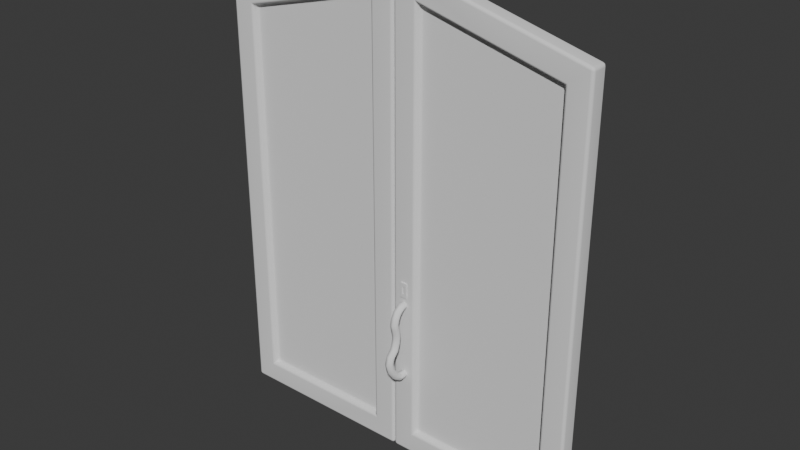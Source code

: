 # Source: mansion_front_door.blend  (saved by Blender 5.1.30; exported with 4.5.12 LTS)
import bpy
from mathutils import Matrix  # noqa: F401  (used for matrix-valued properties, if any)

bpy.ops.wm.read_factory_settings(use_empty=True)
scene = bpy.context.scene
scene.name = 'Scene'

# ---- node groups
ng_smooth_by_angle = bpy.data.node_groups.new('Smooth by Angle', 'GeometryNodeTree')
_s = ng_smooth_by_angle.interface.new_socket(name='Mesh', in_out='OUTPUT', socket_type='NodeSocketGeometry')
_s = ng_smooth_by_angle.interface.new_socket(name='Mesh', in_out='INPUT', socket_type='NodeSocketGeometry')
_s = ng_smooth_by_angle.interface.new_socket(name='Angle', in_out='INPUT', socket_type='NodeSocketFloat')
_s.subtype = 'ANGLE'
_s.default_value = 0.5236
_s.min_value = 0.0
_s.max_value = 3.142
_s.description = 'Maximum face angle for smooth edges'
_s = ng_smooth_by_angle.interface.new_socket(name='Ignore Sharpness', in_out='INPUT', socket_type='NodeSocketBool')
_s.force_non_field = True
ng_smooth_by_angle.is_modifier = True
_N = ng_smooth_by_angle.nodes; _L = ng_smooth_by_angle.links
n0 = _N.new('GeometryNodeSetShadeSmooth'); n0.name = 'Set Shade Smooth'; n0.location = (120, -80)
n0.domain = 'EDGE'
n1 = _N.new('GeometryNodeSetShadeSmooth'); n1.name = 'Set Shade Smooth.001'; n1.location = (300, -80)
n2 = _N.new('NodeGroupOutput'); n2.name = 'Group Output'; n2.location = (480, -80)
n3 = _N.new('GeometryNodeInputMeshEdgeAngle'); n3.name = 'Edge Angle'; n3.location = (-440, -240)
n4 = _N.new('NodeGroupInput'); n4.name = 'Group Input'; n4.location = (-80, -80)
n5 = _N.new('GeometryNodeInputEdgeSmooth'); n5.name = 'Is Edge Smooth'; n5.location = (-260, -120)
n6 = _N.new('GeometryNodeInputShadeSmooth'); n6.name = 'Is Shade Smooth'; n6.location = (-440, -397)
n7 = _N.new('FunctionNodeCompare'); n7.name = 'Compare'; n7.location = (-260, -260)
n7.operation = 'LESS_EQUAL'
n7.inputs[6].default_value = (0.0, 0.0, 0.0, 0.0)
n7.inputs[7].default_value = (0.0, 0.0, 0.0, 0.0)
n8 = _N.new('FunctionNodeBooleanMath'); n8.name = 'Boolean Math.001'; n8.location = (-80, -260)
n9 = _N.new('NodeGroupInput'); n9.name = 'Group Input.001'; n9.location = (-440, -329)
n10 = _N.new('NodeGroupInput'); n10.name = 'Group Input.002'; n10.location = (-259, -189)
n11 = _N.new('FunctionNodeBooleanMath'); n11.name = 'Boolean Math'; n11.location = (-80, -149)
n11.operation = 'OR'
n12 = _N.new('FunctionNodeBooleanMath'); n12.name = 'Boolean Math.002'; n12.location = (-260, -380)
n12.operation = 'OR'
n13 = _N.new('NodeGroupInput'); n13.name = 'Group Input.003'; n13.location = (-440, -460)
_L.new(n3.outputs[0], n7.inputs[0])
_L.new(n1.outputs[0], n2.inputs[0])
_L.new(n9.outputs[1], n7.inputs[1])
_L.new(n7.outputs[0], n8.inputs[0])
_L.new(n4.outputs[0], n0.inputs[0])
_L.new(n0.outputs[0], n1.inputs[0])
_L.new(n8.outputs[0], n0.inputs[2])
_L.new(n10.outputs[2], n11.inputs[1])
_L.new(n5.outputs[0], n11.inputs[0])
_L.new(n11.outputs[0], n0.inputs[1])
_L.new(n13.outputs[2], n12.inputs[1])
_L.new(n6.outputs[0], n12.inputs[0])
_L.new(n12.outputs[0], n8.inputs[1])
n2.is_active_output = True

# ---- world
world_world = bpy.data.worlds.new('World'); scene.world = world_world
world_world.use_nodes = True; world_world.node_tree.nodes.clear()
_N = world_world.node_tree.nodes; _L = world_world.node_tree.links
n0 = _N.new('ShaderNodeOutputWorld'); n0.name = 'World Output'; n0.location = (200, 100)
n1 = _N.new('ShaderNodeBackground'); n1.name = 'Background'; n1.location = (-200, 100)
n1.inputs[0].default_value = (0.05088, 0.05088, 0.05088, 1.0)
_L.new(n1.outputs[0], n0.inputs[0])
n0.is_active_output = True
world_world.color = (0.05088, 0.05088, 0.05088)
world_world.sun_shadow_jitter_overblur = 0.0

# ---- meshes
me_plane_003 = bpy.data.meshes.new('Plane.003')
me_plane_003.from_pydata([(-0.0029, 5.505e-05, -2.201), (-0.0029, 0.1574, -2.201), (-1.648, -0.003084, -2.201), (-1.648, 0.1543, -2.201), (-0.0029, 0.1574, 1.968), (-0.0029, 5.505e-05, 1.968), (-1.648, 0.1543, 1.547), (-1.648, -0.003084, 1.547), (-1.438, -0.002683, -1.991), (-0.2128, -0.0003453, -1.991), (-0.2128, -0.0003453, 1.697), (-1.438, -0.002683, 1.384), (-0.2128, 0.157, -1.991), (-1.438, 0.1547, -1.991), (-1.438, 0.1547, 1.384), (-0.2128, 0.157, 1.697), (-0.2129, 0.05213, -1.991), (-1.438, 0.04979, -1.991), (-1.438, 0.04979, 1.384), (-0.2129, 0.05213, 1.697), (-1.438, 0.1022, -1.991), (-0.2127, 0.1045, -1.991), (-0.2127, 0.1045, 1.697), (-1.438, 0.1022, 1.384), (-0.8253, 0.1558, -2.201), (-0.8253, -0.001514, -2.201), (-0.8253, 0.1558, 1.757), (-0.8253, -0.001514, 1.757), (-0.8253, -0.001514, -1.991), (-0.8253, -0.001514, 1.54), (-0.8253, 0.1558, -1.991), (-0.8253, 0.1558, 1.54), (-0.8254, 0.05096, -1.991), (-0.8254, 0.05096, 1.54), (-0.8252, 0.1033, -1.991), (-0.8252, 0.1033, 1.54)], [], [(25, 2, 3, 24), (27, 26, 6, 7), (9, 10, 19, 16), (3, 2, 7, 6), (30, 13, 20, 34), (0, 1, 4, 5), (25, 0, 9, 28), (0, 5, 10, 9), (27, 7, 11, 29), (7, 2, 8, 11), (24, 3, 13, 30), (3, 6, 14, 13), (26, 4, 15, 31), (4, 1, 12, 15), (32, 16, 19, 33), (34, 20, 23, 35), (31, 15, 22, 35), (28, 9, 16, 32), (15, 12, 21, 22), (29, 11, 18, 33), (11, 8, 17, 18), (13, 14, 23, 20), (10, 29, 33, 19), (8, 28, 32, 17), (14, 31, 35, 23), (21, 34, 35, 22), (17, 32, 33, 18), (6, 26, 31, 14), (1, 24, 30, 12), (5, 27, 29, 10), (2, 25, 28, 8), (12, 30, 34, 21), (5, 4, 26, 27), (0, 25, 24, 1)])
me_plane_003.polygons.foreach_set('use_smooth', [True] * 34)
_uv = me_plane_003.uv_layers.new(name='UVMap')
_uv.uv.foreach_set('vector', [0.0, 0.0, 0.0, 0.0, 0.0, 1.0, 0.0, 1.0, 0.0, 0.0, 0.0, 1.0, 0.0, 1.0, 0.0, 0.0, 0.0, 0.0, 0.0, 0.0, 0.0, 0.0, 0.0, 0.0, 0.0, 1.0, 0.0, 0.0, 0.0, 0.0, 0.0, 1.0, 0.0, 1.0, 0.0, 1.0, 0.0, 1.0, 0.0, 1.0, 0.0, 0.0, 0.0, 1.0, 0.0, 1.0, 0.0, 0.0, 0.0, 0.0, 0.0, 0.0, 0.0, 0.0, 0.0, 0.0, 0.0, 0.0, 0.0, 0.0, 0.0, 0.0, 0.0, 0.0, 0.0, 0.0, 0.0, 0.0, 0.0, 0.0, 0.0, 0.0, 0.0, 0.0, 0.0, 0.0, 0.0, 0.0, 0.0, 0.0, 0.0, 1.0, 0.0, 1.0, 0.0, 1.0, 0.0, 1.0, 0.0, 1.0, 0.0, 1.0, 0.0, 1.0, 0.0, 1.0, 0.0, 1.0, 0.0, 1.0, 0.0, 1.0, 0.0, 1.0, 0.0, 1.0, 0.0, 1.0, 0.0, 1.0, 0.0, 1.0, 0.0, 0.0, 0.0, 0.0, 0.0, 0.0, 0.0, 0.0, 0.0, 1.0, 0.0, 1.0, 0.0, 1.0, 0.0, 1.0, 0.0, 1.0, 0.0, 1.0, 0.0, 1.0, 0.0, 1.0, 0.0, 0.0, 0.0, 0.0, 0.0, 0.0, 0.0, 0.0, 0.0, 1.0, 0.0, 1.0, 0.0, 1.0, 0.0, 1.0, 0.0, 0.0, 0.0, 0.0, 0.0, 0.0, 0.0, 0.0, 0.0, 0.0, 0.0, 0.0, 0.0, 0.0, 0.0, 0.0, 0.0, 1.0, 0.0, 1.0, 0.0, 1.0, 0.0, 1.0, 0.0, 0.0, 0.0, 0.0, 0.0, 0.0, 0.0, 0.0, 0.0, 0.0, 0.0, 0.0, 0.0, 0.0, 0.0, 0.0, 0.0, 1.0, 0.0, 1.0, 0.0, 1.0, 0.0, 1.0, 0.0, 1.0, 0.0, 1.0, 0.0, 1.0, 0.0, 1.0, 0.0, 0.0, 0.0, 0.0, 0.0, 0.0, 0.0, 0.0, 0.0, 1.0, 0.0, 1.0, 0.0, 1.0, 0.0, 1.0, 0.0, 1.0, 0.0, 1.0, 0.0, 1.0, 0.0, 1.0, 0.0, 0.0, 0.0, 0.0, 0.0, 0.0, 0.0, 0.0, 0.0, 0.0, 0.0, 0.0, 0.0, 0.0, 0.0, 0.0, 0.0, 1.0, 0.0, 1.0, 0.0, 1.0, 0.0, 1.0, 0.0, 0.0, 0.0, 1.0, 0.0, 1.0, 0.0, 0.0, 0.0, 0.0, 0.0, 0.0, 0.0, 1.0, 0.0, 1.0])
me_plane_003.update()
me_cube_001 = bpy.data.meshes.new('Cube.001')
me_cube_001.from_pydata([(-0.03256, -0.02287, -0.03109), (-0.03256, -0.04226, 0.03109), (-0.03256, 0.03256, -0.03256), (-0.03256, 0.03256, 0.03256), (0.03256, -0.02287, -0.03109), (0.03256, -0.04226, 0.03109), (0.03256, 0.03256, -0.03256), (0.03256, 0.03256, 0.03256), (-0.03256, -0.05843, -0.05641), (-0.03256, -0.1067, -0.01273), (0.03256, -0.1067, -0.01273), (0.03256, -0.05843, -0.05641), (-0.03256, -0.07619, -0.08989), (-0.03256, -0.1366, -0.06564), (0.03256, -0.1366, -0.06564), (0.03256, -0.07619, -0.08989), (-0.03256, -0.08729, -0.1298), (-0.03256, -0.1524, -0.127), (0.03256, -0.1524, -0.127), (0.03256, -0.08729, -0.1298), (-0.03256, -0.08049, -0.1566), (-0.03256, -0.1443, -0.1698), (0.03256, -0.1443, -0.1698), (0.03256, -0.08049, -0.1566), (-0.03256, -0.06836, -0.2069), (-0.03256, -0.1326, -0.2179), (0.03256, -0.1326, -0.2179), (0.03256, -0.06836, -0.2069), (-0.03256, -0.06343, -0.2578), (-0.03256, -0.1285, -0.2563), (0.03256, -0.1285, -0.2563), (0.03256, -0.06343, -0.2578), (-0.03256, -0.07172, -0.3151), (-0.03256, -0.1352, -0.3004), (0.03256, -0.1352, -0.3004), (0.03256, -0.07172, -0.3151), (-0.03256, -0.09412, -0.3825), (-0.03256, -0.1499, -0.3489), (0.03256, -0.1499, -0.3489), (0.03256, -0.09412, -0.3825), (-0.03256, -0.1401, -0.4296), (-0.03256, -0.1965, -0.3969), (0.03256, -0.1965, -0.3969), (0.03256, -0.1401, -0.4296), (-0.03256, -0.152, -0.47), (-0.03256, -0.2171, -0.469), (0.03256, -0.2171, -0.469), (0.03256, -0.152, -0.47), (-0.03256, -0.1361, -0.5287), (-0.03256, -0.1955, -0.5554), (0.03256, -0.1955, -0.5554), (0.03256, -0.1361, -0.5287), (-0.03256, -0.09569, -0.5886), (-0.03256, -0.1434, -0.633), (0.03256, -0.1434, -0.633), (0.03256, -0.09569, -0.5886), (-0.03256, -0.05194, -0.6249), (-0.03256, -0.07205, -0.6868), (0.03256, -0.07205, -0.6868), (0.03256, -0.05194, -0.6249), (-0.03256, 0.04063, -0.6195), (-0.03256, 0.04298, -0.6846), (0.03256, 0.04298, -0.6846), (0.03256, 0.04063, -0.6195), (0.03256, 0.1851, -0.03109), (0.03256, 0.2045, 0.03109), (0.03256, 0.1296, -0.03256), (0.03256, 0.1296, 0.03256), (-0.03256, 0.1851, -0.03109), (-0.03256, 0.2045, 0.03109), (-0.03256, 0.1296, -0.03256), (-0.03256, 0.1296, 0.03256), (0.03256, 0.2206, -0.05641), (0.03256, 0.2689, -0.01273), (-0.03256, 0.2689, -0.01273), (-0.03256, 0.2206, -0.05641), (0.03256, 0.2384, -0.08989), (0.03256, 0.2988, -0.06564), (-0.03256, 0.2988, -0.06564), (-0.03256, 0.2384, -0.08989), (0.03256, 0.2495, -0.1298), (0.03256, 0.3146, -0.127), (-0.03256, 0.3146, -0.127), (-0.03256, 0.2495, -0.1298), (0.03256, 0.2427, -0.1566), (0.03256, 0.3065, -0.1698), (-0.03256, 0.3065, -0.1698), (-0.03256, 0.2427, -0.1566), (0.03256, 0.2306, -0.2069), (0.03256, 0.2948, -0.2179), (-0.03256, 0.2948, -0.2179), (-0.03256, 0.2306, -0.2069), (0.03256, 0.2256, -0.2578), (0.03256, 0.2907, -0.2563), (-0.03256, 0.2907, -0.2563), (-0.03256, 0.2256, -0.2578), (0.03256, 0.2339, -0.3151), (0.03256, 0.2974, -0.3004), (-0.03256, 0.2974, -0.3004), (-0.03256, 0.2339, -0.3151), (0.03256, 0.2563, -0.3825), (0.03256, 0.3121, -0.3489), (-0.03256, 0.3121, -0.3489), (-0.03256, 0.2563, -0.3825), (0.03256, 0.3024, -0.4296), (0.03256, 0.3587, -0.3969), (-0.03256, 0.3587, -0.3969), (-0.03256, 0.3024, -0.4296), (0.03256, 0.3142, -0.47), (0.03256, 0.3793, -0.469), (-0.03256, 0.3793, -0.469), (-0.03256, 0.3142, -0.47), (0.03256, 0.2983, -0.5287), (0.03256, 0.3577, -0.5554), (-0.03256, 0.3577, -0.5554), (-0.03256, 0.2983, -0.5287), (0.03256, 0.2579, -0.5886), (0.03256, 0.3056, -0.633), (-0.03256, 0.3056, -0.633), (-0.03256, 0.2579, -0.5886), (0.03256, 0.2141, -0.6249), (0.03256, 0.2343, -0.6868), (-0.03256, 0.2343, -0.6868), (-0.03256, 0.2141, -0.6249), (0.03256, 0.1216, -0.6195), (0.03256, 0.1192, -0.6846), (-0.03256, 0.1192, -0.6846), (-0.03256, 0.1216, -0.6195)], [], [(0, 1, 3, 2), (2, 3, 7, 6), (6, 7, 5, 4), (0, 4, 11, 8), (2, 6, 4, 0), (7, 3, 1, 5), (10, 9, 13, 14), (5, 1, 9, 10), (4, 5, 10, 11), (1, 0, 8, 9), (15, 14, 18, 19), (11, 10, 14, 15), (8, 11, 15, 12), (9, 8, 12, 13), (16, 19, 23, 20), (12, 15, 19, 16), (13, 12, 16, 17), (14, 13, 17, 18), (22, 21, 25, 26), (17, 16, 20, 21), (18, 17, 21, 22), (19, 18, 22, 23), (24, 27, 31, 28), (23, 22, 26, 27), (20, 23, 27, 24), (21, 20, 24, 25), (28, 31, 35, 32), (25, 24, 28, 29), (26, 25, 29, 30), (27, 26, 30, 31), (34, 33, 37, 38), (29, 28, 32, 33), (30, 29, 33, 34), (31, 30, 34, 35), (36, 39, 43, 40), (35, 34, 38, 39), (32, 35, 39, 36), (33, 32, 36, 37), (42, 41, 45, 46), (37, 36, 40, 41), (38, 37, 41, 42), (39, 38, 42, 43), (47, 46, 50, 51), (43, 42, 46, 47), (40, 43, 47, 44), (41, 40, 44, 45), (48, 51, 55, 52), (44, 47, 51, 48), (45, 44, 48, 49), (46, 45, 49, 50), (54, 53, 57, 58), (49, 48, 52, 53), (50, 49, 53, 54), (51, 50, 54, 55), (56, 59, 63, 60), (55, 54, 58, 59), (52, 55, 59, 56), (53, 52, 56, 57), (63, 62, 61, 60), (57, 56, 60, 61), (58, 57, 61, 62), (59, 58, 62, 63), (64, 65, 67, 66), (66, 67, 71, 70), (70, 71, 69, 68), (64, 68, 75, 72), (66, 70, 68, 64), (71, 67, 65, 69), (74, 73, 77, 78), (69, 65, 73, 74), (68, 69, 74, 75), (65, 64, 72, 73), (79, 78, 82, 83), (75, 74, 78, 79), (72, 75, 79, 76), (73, 72, 76, 77), (80, 83, 87, 84), (76, 79, 83, 80), (77, 76, 80, 81), (78, 77, 81, 82), (86, 85, 89, 90), (81, 80, 84, 85), (82, 81, 85, 86), (83, 82, 86, 87), (88, 91, 95, 92), (87, 86, 90, 91), (84, 87, 91, 88), (85, 84, 88, 89), (92, 95, 99, 96), (89, 88, 92, 93), (90, 89, 93, 94), (91, 90, 94, 95), (98, 97, 101, 102), (93, 92, 96, 97), (94, 93, 97, 98), (95, 94, 98, 99), (100, 103, 107, 104), (99, 98, 102, 103), (96, 99, 103, 100), (97, 96, 100, 101), (106, 105, 109, 110), (101, 100, 104, 105), (102, 101, 105, 106), (103, 102, 106, 107), (111, 110, 114, 115), (107, 106, 110, 111), (104, 107, 111, 108), (105, 104, 108, 109), (112, 115, 119, 116), (108, 111, 115, 112), (109, 108, 112, 113), (110, 109, 113, 114), (118, 117, 121, 122), (113, 112, 116, 117), (114, 113, 117, 118), (115, 114, 118, 119), (120, 123, 127, 124), (119, 118, 122, 123), (116, 119, 123, 120), (117, 116, 120, 121), (127, 126, 125, 124), (121, 120, 124, 125), (122, 121, 125, 126), (123, 122, 126, 127)])
me_cube_001.polygons.foreach_set('use_smooth', [True] * 124)
_uv = me_cube_001.uv_layers.new(name='UVMap')
_uv.uv.foreach_set('vector', [0.375, 0.0, 0.625, 0.0, 0.625, 0.25, 0.375, 0.25, 0.375, 0.25, 0.625, 0.25, 0.625, 0.5, 0.375, 0.5, 0.375, 0.5, 0.625, 0.5, 0.625, 0.75, 0.375, 0.75, 0.125, 0.75, 0.375, 0.75, 0.375, 0.75, 0.125, 0.75, 0.125, 0.5, 0.375, 0.5, 0.375, 0.75, 0.125, 0.75, 0.625, 0.5, 0.875, 0.5, 0.875, 0.75, 0.625, 0.75, 0.625, 0.75, 0.875, 0.75, 0.875, 0.75, 0.625, 0.75, 0.625, 0.75, 0.875, 0.75, 0.875, 0.75, 0.625, 0.75, 0.375, 0.75, 0.625, 0.75, 0.625, 0.75, 0.375, 0.75, 0.625, 0.0, 0.375, 0.0, 0.375, 0.0, 0.625, 0.0, 0.375, 0.75, 0.625, 0.75, 0.625, 0.75, 0.375, 0.75, 0.375, 0.75, 0.625, 0.75, 0.625, 0.75, 0.375, 0.75, 0.125, 0.75, 0.375, 0.75, 0.375, 0.75, 0.125, 0.75, 0.625, 0.0, 0.375, 0.0, 0.375, 0.0, 0.625, 0.0, 0.125, 0.75, 0.375, 0.75, 0.375, 0.75, 0.125, 0.75, 0.125, 0.75, 0.375, 0.75, 0.375, 0.75, 0.125, 0.75, 0.625, 0.0, 0.375, 0.0, 0.375, 0.0, 0.625, 0.0, 0.625, 0.75, 0.875, 0.75, 0.875, 0.75, 0.625, 0.75, 0.625, 0.75, 0.875, 0.75, 0.875, 0.75, 0.625, 0.75, 0.625, 0.0, 0.375, 0.0, 0.375, 0.0, 0.625, 0.0, 0.625, 0.75, 0.875, 0.75, 0.875, 0.75, 0.625, 0.75, 0.375, 0.75, 0.625, 0.75, 0.625, 0.75, 0.375, 0.75, 0.125, 0.75, 0.375, 0.75, 0.375, 0.75, 0.125, 0.75, 0.375, 0.75, 0.625, 0.75, 0.625, 0.75, 0.375, 0.75, 0.125, 0.75, 0.375, 0.75, 0.375, 0.75, 0.125, 0.75, 0.625, 0.0, 0.375, 0.0, 0.375, 0.0, 0.625, 0.0, 0.125, 0.75, 0.375, 0.75, 0.375, 0.75, 0.125, 0.75, 0.625, 0.0, 0.375, 0.0, 0.375, 0.0, 0.625, 0.0, 0.625, 0.75, 0.875, 0.75, 0.875, 0.75, 0.625, 0.75, 0.375, 0.75, 0.625, 0.75, 0.625, 0.75, 0.375, 0.75, 0.625, 0.75, 0.875, 0.75, 0.875, 0.75, 0.625, 0.75, 0.625, 0.0, 0.375, 0.0, 0.375, 0.0, 0.625, 0.0, 0.625, 0.75, 0.875, 0.75, 0.875, 0.75, 0.625, 0.75, 0.375, 0.75, 0.625, 0.75, 0.625, 0.75, 0.375, 0.75, 0.125, 0.75, 0.375, 0.75, 0.375, 0.75, 0.125, 0.75, 0.375, 0.75, 0.625, 0.75, 0.625, 0.75, 0.375, 0.75, 0.125, 0.75, 0.375, 0.75, 0.375, 0.75, 0.125, 0.75, 0.625, 0.0, 0.375, 0.0, 0.375, 0.0, 0.625, 0.0, 0.625, 0.75, 0.875, 0.75, 0.875, 0.75, 0.625, 0.75, 0.625, 0.0, 0.375, 0.0, 0.375, 0.0, 0.625, 0.0, 0.625, 0.75, 0.875, 0.75, 0.875, 0.75, 0.625, 0.75, 0.375, 0.75, 0.625, 0.75, 0.625, 0.75, 0.375, 0.75, 0.375, 0.75, 0.625, 0.75, 0.625, 0.75, 0.375, 0.75, 0.375, 0.75, 0.625, 0.75, 0.625, 0.75, 0.375, 0.75, 0.125, 0.75, 0.375, 0.75, 0.375, 0.75, 0.125, 0.75, 0.625, 0.0, 0.375, 0.0, 0.375, 0.0, 0.625, 0.0, 0.125, 0.75, 0.375, 0.75, 0.375, 0.75, 0.125, 0.75, 0.125, 0.75, 0.375, 0.75, 0.375, 0.75, 0.125, 0.75, 0.625, 0.0, 0.375, 0.0, 0.375, 0.0, 0.625, 0.0, 0.625, 0.75, 0.875, 0.75, 0.875, 0.75, 0.625, 0.75, 0.625, 0.75, 0.875, 0.75, 0.875, 0.75, 0.625, 0.75, 0.625, 0.0, 0.375, 0.0, 0.375, 0.0, 0.625, 0.0, 0.625, 0.75, 0.875, 0.75, 0.875, 0.75, 0.625, 0.75, 0.375, 0.75, 0.625, 0.75, 0.625, 0.75, 0.375, 0.75, 0.125, 0.75, 0.375, 0.75, 0.375, 0.75, 0.125, 0.75, 0.375, 0.75, 0.625, 0.75, 0.625, 0.75, 0.375, 0.75, 0.125, 0.75, 0.375, 0.75, 0.375, 0.75, 0.125, 0.75, 0.625, 0.0, 0.375, 0.0, 0.375, 0.0, 0.625, 0.0, 0.375, 0.75, 0.625, 0.75, 0.625, 1.0, 0.375, 1.0, 0.625, 0.0, 0.375, 0.0, 0.375, 0.0, 0.625, 0.0, 0.625, 0.75, 0.875, 0.75, 0.875, 0.75, 0.625, 0.75, 0.375, 0.75, 0.625, 0.75, 0.625, 0.75, 0.375, 0.75, 0.375, 0.0, 0.625, 0.0, 0.625, 0.25, 0.375, 0.25, 0.375, 0.25, 0.625, 0.25, 0.625, 0.5, 0.375, 0.5, 0.375, 0.5, 0.625, 0.5, 0.625, 0.75, 0.375, 0.75, 0.125, 0.75, 0.375, 0.75, 0.375, 0.75, 0.125, 0.75, 0.125, 0.5, 0.375, 0.5, 0.375, 0.75, 0.125, 0.75, 0.625, 0.5, 0.875, 0.5, 0.875, 0.75, 0.625, 0.75, 0.625, 0.75, 0.875, 0.75, 0.875, 0.75, 0.625, 0.75, 0.625, 0.75, 0.875, 0.75, 0.875, 0.75, 0.625, 0.75, 0.375, 0.75, 0.625, 0.75, 0.625, 0.75, 0.375, 0.75, 0.625, 0.0, 0.375, 0.0, 0.375, 0.0, 0.625, 0.0, 0.375, 0.75, 0.625, 0.75, 0.625, 0.75, 0.375, 0.75, 0.375, 0.75, 0.625, 0.75, 0.625, 0.75, 0.375, 0.75, 0.125, 0.75, 0.375, 0.75, 0.375, 0.75, 0.125, 0.75, 0.625, 0.0, 0.375, 0.0, 0.375, 0.0, 0.625, 0.0, 0.125, 0.75, 0.375, 0.75, 0.375, 0.75, 0.125, 0.75, 0.125, 0.75, 0.375, 0.75, 0.375, 0.75, 0.125, 0.75, 0.625, 0.0, 0.375, 0.0, 0.375, 0.0, 0.625, 0.0, 0.625, 0.75, 0.875, 0.75, 0.875, 0.75, 0.625, 0.75, 0.625, 0.75, 0.875, 0.75, 0.875, 0.75, 0.625, 0.75, 0.625, 0.0, 0.375, 0.0, 0.375, 0.0, 0.625, 0.0, 0.625, 0.75, 0.875, 0.75, 0.875, 0.75, 0.625, 0.75, 0.375, 0.75, 0.625, 0.75, 0.625, 0.75, 0.375, 0.75, 0.125, 0.75, 0.375, 0.75, 0.375, 0.75, 0.125, 0.75, 0.375, 0.75, 0.625, 0.75, 0.625, 0.75, 0.375, 0.75, 0.125, 0.75, 0.375, 0.75, 0.375, 0.75, 0.125, 0.75, 0.625, 0.0, 0.375, 0.0, 0.375, 0.0, 0.625, 0.0, 0.125, 0.75, 0.375, 0.75, 0.375, 0.75, 0.125, 0.75, 0.625, 0.0, 0.375, 0.0, 0.375, 0.0, 0.625, 0.0, 0.625, 0.75, 0.875, 0.75, 0.875, 0.75, 0.625, 0.75, 0.375, 0.75, 0.625, 0.75, 0.625, 0.75, 0.375, 0.75, 0.625, 0.75, 0.875, 0.75, 0.875, 0.75, 0.625, 0.75, 0.625, 0.0, 0.375, 0.0, 0.375, 0.0, 0.625, 0.0, 0.625, 0.75, 0.875, 0.75, 0.875, 0.75, 0.625, 0.75, 0.375, 0.75, 0.625, 0.75, 0.625, 0.75, 0.375, 0.75, 0.125, 0.75, 0.375, 0.75, 0.375, 0.75, 0.125, 0.75, 0.375, 0.75, 0.625, 0.75, 0.625, 0.75, 0.375, 0.75, 0.125, 0.75, 0.375, 0.75, 0.375, 0.75, 0.125, 0.75, 0.625, 0.0, 0.375, 0.0, 0.375, 0.0, 0.625, 0.0, 0.625, 0.75, 0.875, 0.75, 0.875, 0.75, 0.625, 0.75, 0.625, 0.0, 0.375, 0.0, 0.375, 0.0, 0.625, 0.0, 0.625, 0.75, 0.875, 0.75, 0.875, 0.75, 0.625, 0.75, 0.375, 0.75, 0.625, 0.75, 0.625, 0.75, 0.375, 0.75, 0.375, 0.75, 0.625, 0.75, 0.625, 0.75, 0.375, 0.75, 0.375, 0.75, 0.625, 0.75, 0.625, 0.75, 0.375, 0.75, 0.125, 0.75, 0.375, 0.75, 0.375, 0.75, 0.125, 0.75, 0.625, 0.0, 0.375, 0.0, 0.375, 0.0, 0.625, 0.0, 0.125, 0.75, 0.375, 0.75, 0.375, 0.75, 0.125, 0.75, 0.125, 0.75, 0.375, 0.75, 0.375, 0.75, 0.125, 0.75, 0.625, 0.0, 0.375, 0.0, 0.375, 0.0, 0.625, 0.0, 0.625, 0.75, 0.875, 0.75, 0.875, 0.75, 0.625, 0.75, 0.625, 0.75, 0.875, 0.75, 0.875, 0.75, 0.625, 0.75, 0.625, 0.0, 0.375, 0.0, 0.375, 0.0, 0.625, 0.0, 0.625, 0.75, 0.875, 0.75, 0.875, 0.75, 0.625, 0.75, 0.375, 0.75, 0.625, 0.75, 0.625, 0.75, 0.375, 0.75, 0.125, 0.75, 0.375, 0.75, 0.375, 0.75, 0.125, 0.75, 0.375, 0.75, 0.625, 0.75, 0.625, 0.75, 0.375, 0.75, 0.125, 0.75, 0.375, 0.75, 0.375, 0.75, 0.125, 0.75, 0.625, 0.0, 0.375, 0.0, 0.375, 0.0, 0.625, 0.0, 0.375, 0.75, 0.625, 0.75, 0.625, 1.0, 0.375, 1.0, 0.625, 0.0, 0.375, 0.0, 0.375, 0.0, 0.625, 0.0, 0.625, 0.75, 0.875, 0.75, 0.875, 0.75, 0.625, 0.75, 0.375, 0.75, 0.625, 0.75, 0.625, 0.75, 0.375, 0.75])
me_cube_001.update()
me_plane_001 = bpy.data.meshes.new('Plane.001')
me_plane_001.from_pydata([(-1.668, 5.501e-05, -1.907), (-1.668, 0.1574, -1.907), (-0.02358, -0.003084, -1.907), (-0.02358, 0.1543, -1.907), (-1.668, 0.1574, 2.262), (-1.668, 5.501e-05, 2.262), (-0.02358, 0.1543, 1.84), (-0.02358, -0.003084, 1.84), (-0.2335, -0.002683, -1.697), (-1.458, -0.0003454, -1.697), (-1.458, -0.0003454, 1.991), (-0.2335, -0.002683, 1.678), (-1.458, 0.157, -1.697), (-0.2335, 0.1547, -1.697), (-0.2335, 0.1547, 1.678), (-1.458, 0.157, 1.991), (-1.458, 0.05213, -1.697), (-0.2334, 0.04979, -1.697), (-0.2334, 0.04979, 1.678), (-1.458, 0.05213, 1.991), (-0.2336, 0.1022, -1.697), (-1.459, 0.1045, -1.697), (-1.459, 0.1045, 1.991), (-0.2336, 0.1022, 1.678), (-0.8459, 0.1558, -1.907), (-0.8459, -0.001514, -1.907), (-0.8459, 0.1558, 2.051), (-0.8459, -0.001514, 2.051), (-0.8459, -0.001514, -1.697), (-0.8459, -0.001514, 1.834), (-0.8459, 0.1558, -1.697), (-0.8459, 0.1558, 1.834), (-0.8458, 0.05096, -1.697), (-0.8458, 0.05096, 1.834), (-0.846, 0.1033, -1.697), (-0.846, 0.1033, 1.834)], [], [(25, 24, 3, 2), (27, 7, 6, 26), (9, 16, 19, 10), (3, 6, 7, 2), (30, 34, 20, 13), (0, 5, 4, 1), (25, 28, 9, 0), (0, 9, 10, 5), (27, 29, 11, 7), (7, 11, 8, 2), (24, 30, 13, 3), (3, 13, 14, 6), (26, 31, 15, 4), (4, 15, 12, 1), (32, 33, 19, 16), (34, 35, 23, 20), (31, 35, 22, 15), (28, 32, 16, 9), (15, 22, 21, 12), (29, 33, 18, 11), (11, 18, 17, 8), (13, 20, 23, 14), (10, 19, 33, 29), (8, 17, 32, 28), (14, 23, 35, 31), (21, 22, 35, 34), (17, 18, 33, 32), (6, 14, 31, 26), (1, 12, 30, 24), (5, 10, 29, 27), (2, 8, 28, 25), (12, 21, 34, 30), (5, 27, 26, 4), (0, 1, 24, 25)])
me_plane_001.polygons.foreach_set('use_smooth', [True] * 34)
_uv = me_plane_001.uv_layers.new(name='UVMap')
_uv.uv.foreach_set('vector', [0.0, 0.0, 0.0, 1.0, 0.0, 1.0, 0.0, 0.0, 0.0, 0.0, 0.0, 0.0, 0.0, 1.0, 0.0, 1.0, 0.0, 0.0, 0.0, 0.0, 0.0, 0.0, 0.0, 0.0, 0.0, 1.0, 0.0, 1.0, 0.0, 0.0, 0.0, 0.0, 0.0, 1.0, 0.0, 1.0, 0.0, 1.0, 0.0, 1.0, 0.0, 0.0, 0.0, 0.0, 0.0, 1.0, 0.0, 1.0, 0.0, 0.0, 0.0, 0.0, 0.0, 0.0, 0.0, 0.0, 0.0, 0.0, 0.0, 0.0, 0.0, 0.0, 0.0, 0.0, 0.0, 0.0, 0.0, 0.0, 0.0, 0.0, 0.0, 0.0, 0.0, 0.0, 0.0, 0.0, 0.0, 0.0, 0.0, 0.0, 0.0, 1.0, 0.0, 1.0, 0.0, 1.0, 0.0, 1.0, 0.0, 1.0, 0.0, 1.0, 0.0, 1.0, 0.0, 1.0, 0.0, 1.0, 0.0, 1.0, 0.0, 1.0, 0.0, 1.0, 0.0, 1.0, 0.0, 1.0, 0.0, 1.0, 0.0, 1.0, 0.0, 0.0, 0.0, 0.0, 0.0, 0.0, 0.0, 0.0, 0.0, 1.0, 0.0, 1.0, 0.0, 1.0, 0.0, 1.0, 0.0, 1.0, 0.0, 1.0, 0.0, 1.0, 0.0, 1.0, 0.0, 0.0, 0.0, 0.0, 0.0, 0.0, 0.0, 0.0, 0.0, 1.0, 0.0, 1.0, 0.0, 1.0, 0.0, 1.0, 0.0, 0.0, 0.0, 0.0, 0.0, 0.0, 0.0, 0.0, 0.0, 0.0, 0.0, 0.0, 0.0, 0.0, 0.0, 0.0, 0.0, 1.0, 0.0, 1.0, 0.0, 1.0, 0.0, 1.0, 0.0, 0.0, 0.0, 0.0, 0.0, 0.0, 0.0, 0.0, 0.0, 0.0, 0.0, 0.0, 0.0, 0.0, 0.0, 0.0, 0.0, 1.0, 0.0, 1.0, 0.0, 1.0, 0.0, 1.0, 0.0, 1.0, 0.0, 1.0, 0.0, 1.0, 0.0, 1.0, 0.0, 0.0, 0.0, 0.0, 0.0, 0.0, 0.0, 0.0, 0.0, 1.0, 0.0, 1.0, 0.0, 1.0, 0.0, 1.0, 0.0, 1.0, 0.0, 1.0, 0.0, 1.0, 0.0, 1.0, 0.0, 0.0, 0.0, 0.0, 0.0, 0.0, 0.0, 0.0, 0.0, 0.0, 0.0, 0.0, 0.0, 0.0, 0.0, 0.0, 0.0, 1.0, 0.0, 1.0, 0.0, 1.0, 0.0, 1.0, 0.0, 0.0, 0.0, 0.0, 0.0, 1.0, 0.0, 1.0, 0.0, 0.0, 0.0, 1.0, 0.0, 1.0, 0.0, 0.0])
me_plane_001.update()
me_cube_002 = bpy.data.meshes.new('Cube.002')
me_cube_002.from_pydata([(-0.03124, -0.02403, -0.06891), (-0.03124, -0.02403, 0.06891), (-0.03124, 0.06245, -0.06891), (-0.03124, 0.06245, 0.06891), (0.03124, -0.02403, -0.06891), (0.03124, -0.02403, 0.06891), (0.03124, 0.06245, -0.06891), (0.03124, 0.06245, 0.06891), (0.01032, -0.02403, -0.02861), (0.01032, -0.02403, 0.02861), (-0.01032, -0.02403, 0.02861), (-0.01032, -0.02403, -0.02861), (0.01032, -0.01439, 0.02861), (0.01032, -0.01439, -0.02861), (-0.01032, -0.01439, -0.02861), (-0.01032, -0.01439, 0.02861), (-0.03124, 0.3238, -0.06891), (-0.03124, 0.3238, 0.06891), (-0.03124, 0.2374, -0.06891), (-0.03124, 0.2374, 0.06891), (0.03124, 0.3238, -0.06891), (0.03124, 0.3238, 0.06891), (0.03124, 0.2374, -0.06891), (0.03124, 0.2374, 0.06891), (0.01032, 0.3238, -0.02861), (0.01032, 0.3238, 0.02861), (-0.01032, 0.3238, 0.02861), (-0.01032, 0.3238, -0.02861), (0.01032, 0.3142, 0.02861), (0.01032, 0.3142, -0.02861), (-0.01032, 0.3142, -0.02861), (-0.01032, 0.3142, 0.02861)], [], [(0, 1, 3, 2), (2, 3, 7, 6), (6, 7, 5, 4), (9, 10, 15, 12), (2, 6, 4, 0), (7, 3, 1, 5), (4, 5, 9, 8), (5, 1, 10, 9), (1, 0, 11, 10), (0, 4, 8, 11), (13, 12, 15, 14), (8, 9, 12, 13), (10, 11, 14, 15), (11, 8, 13, 14), (16, 18, 19, 17), (18, 22, 23, 19), (22, 20, 21, 23), (25, 28, 31, 26), (18, 16, 20, 22), (23, 21, 17, 19), (20, 24, 25, 21), (21, 25, 26, 17), (17, 26, 27, 16), (16, 27, 24, 20), (29, 30, 31, 28), (24, 29, 28, 25), (26, 31, 30, 27), (27, 30, 29, 24)])
me_cube_002.polygons.foreach_set('use_smooth', [True] * 28)
_uv = me_cube_002.uv_layers.new(name='UVMap')
_uv.uv.foreach_set('vector', [0.375, 0.0, 0.625, 0.0, 0.625, 0.25, 0.375, 0.25, 0.375, 0.25, 0.625, 0.25, 0.625, 0.5, 0.375, 0.5, 0.375, 0.5, 0.625, 0.5, 0.625, 0.75, 0.375, 0.75, 0.5839, 0.8337, 0.5839, 0.9163, 0.5839, 0.9163, 0.5839, 0.8337, 0.125, 0.5, 0.375, 0.5, 0.375, 0.75, 0.125, 0.75, 0.625, 0.5, 0.875, 0.5, 0.875, 0.75, 0.625, 0.75, 0.375, 0.75, 0.625, 0.75, 0.5839, 0.8337, 0.4161, 0.8337, 0.625, 0.75, 0.625, 1.0, 0.5839, 0.9163, 0.5839, 0.8337, 0.625, 1.0, 0.375, 1.0, 0.4161, 0.9163, 0.5839, 0.9163, 0.375, 1.0, 0.375, 0.75, 0.4161, 0.8337, 0.4161, 0.9163, 0.4161, 0.8337, 0.5839, 0.8337, 0.5839, 0.9163, 0.4161, 0.9163, 0.4161, 0.8337, 0.5839, 0.8337, 0.5839, 0.8337, 0.4161, 0.8337, 0.5839, 0.9163, 0.4161, 0.9163, 0.4161, 0.9163, 0.5839, 0.9163, 0.4161, 0.9163, 0.4161, 0.8337, 0.4161, 0.8337, 0.4161, 0.9163, 0.375, 0.0, 0.375, 0.25, 0.625, 0.25, 0.625, 0.0, 0.375, 0.25, 0.375, 0.5, 0.625, 0.5, 0.625, 0.25, 0.375, 0.5, 0.375, 0.75, 0.625, 0.75, 0.625, 0.5, 0.5839, 0.8337, 0.5839, 0.8337, 0.5839, 0.9163, 0.5839, 0.9163, 0.125, 0.5, 0.125, 0.75, 0.375, 0.75, 0.375, 0.5, 0.625, 0.5, 0.625, 0.75, 0.875, 0.75, 0.875, 0.5, 0.375, 0.75, 0.4161, 0.8337, 0.5839, 0.8337, 0.625, 0.75, 0.625, 0.75, 0.5839, 0.8337, 0.5839, 0.9163, 0.625, 1.0, 0.625, 1.0, 0.5839, 0.9163, 0.4161, 0.9163, 0.375, 1.0, 0.375, 1.0, 0.4161, 0.9163, 0.4161, 0.8337, 0.375, 0.75, 0.4161, 0.8337, 0.4161, 0.9163, 0.5839, 0.9163, 0.5839, 0.8337, 0.4161, 0.8337, 0.4161, 0.8337, 0.5839, 0.8337, 0.5839, 0.8337, 0.5839, 0.9163, 0.5839, 0.9163, 0.4161, 0.9163, 0.4161, 0.9163, 0.4161, 0.9163, 0.4161, 0.9163, 0.4161, 0.8337, 0.4161, 0.8337])
me_cube_002.update()

# ---- objects
ob_front_door_left = bpy.data.objects.new('front_door_left', me_plane_003)
ob_door_knob = bpy.data.objects.new('door_knob', me_cube_001)
ob_front_door_right = bpy.data.objects.new('front_door_right', me_plane_001)
ob_door_lock = bpy.data.objects.new('door_lock', me_cube_002)

# ---- transforms, parenting, visibility, modifiers, constraints
ob_front_door_left.location = (0.0, 0.0, 0.0)
_m = ob_front_door_left.modifiers.new('Bevel', 'BEVEL')
_m.segments = 2
_m = ob_front_door_left.modifiers.new('WeightedNormal', 'WEIGHTED_NORMAL')
_m = ob_front_door_left.modifiers.new('Smooth by Angle', 'NODES')
_m.node_group = ng_smooth_by_angle
_gi = [s.identifier for s in ng_smooth_by_angle.interface.items_tree if s.item_type == 'SOCKET' and s.in_out == 'INPUT']
_m[_gi[1]] = 3.142  # 'Angle'
_m.use_pin_to_last = True
_m.show_group_selector = False
ob_door_knob.parent = ob_front_door_right
ob_door_knob.matrix_parent_inverse = Matrix(((1.0, -0.0, 0.0, -1.671), (-0.0, 1.0, -0.0, -4.47e-08), (0.0, -0.0, 1.0, 0.2939), (-0.0, 0.0, -0.0, 1.0)))
ob_door_knob.location = (0.1095, 0.162, -0.7703)
ob_door_knob.rotation_euler = (0.0, 0.0, -3.142)
_m = ob_door_knob.modifiers.new('Bevel', 'BEVEL')
_m.segments = 2
_m = ob_door_knob.modifiers.new('WeightedNormal', 'WEIGHTED_NORMAL')
_m = ob_door_knob.modifiers.new('Smooth by Angle', 'NODES')
_m.node_group = ng_smooth_by_angle
_gi = [s.identifier for s in ng_smooth_by_angle.interface.items_tree if s.item_type == 'SOCKET' and s.in_out == 'INPUT']
_m[_gi[1]] = 3.142  # 'Angle'
_m.use_pin_to_last = True
_m.show_group_selector = False
ob_front_door_right.location = (1.671, 4.47e-08, -0.2939)
_m = ob_front_door_right.modifiers.new('Bevel', 'BEVEL')
_m.segments = 2
_m = ob_front_door_right.modifiers.new('WeightedNormal', 'WEIGHTED_NORMAL')
_m = ob_front_door_right.modifiers.new('Smooth by Angle', 'NODES')
_m.node_group = ng_smooth_by_angle
_gi = [s.identifier for s in ng_smooth_by_angle.interface.items_tree if s.item_type == 'SOCKET' and s.in_out == 'INPUT']
_m[_gi[1]] = 3.142  # 'Angle'
_m.use_pin_to_last = True
_m.show_group_selector = False
ob_door_lock.parent = ob_front_door_right
ob_door_lock.matrix_parent_inverse = Matrix(((1.0, -0.0, 0.0, -1.671), (-0.0, 1.0, -0.0, -4.47e-08), (0.0, -0.0, 1.0, 0.2939), (-0.0, 0.0, -0.0, 1.0)))
ob_door_lock.location = (0.1089, 0.1518, -0.631)
ob_door_lock.scale = (1.0, -0.5011, 1.0)
_m = ob_door_lock.modifiers.new('Bevel', 'BEVEL')
_m.segments = 2
_m = ob_door_lock.modifiers.new('WeightedNormal', 'WEIGHTED_NORMAL')
_m = ob_door_lock.modifiers.new('Smooth by Angle', 'NODES')
_m.node_group = ng_smooth_by_angle
_gi = [s.identifier for s in ng_smooth_by_angle.interface.items_tree if s.item_type == 'SOCKET' and s.in_out == 'INPUT']
_m[_gi[1]] = 3.142  # 'Angle'
_m.use_pin_to_last = True
_m.show_group_selector = False

# ---- collection membership
scene.collection.objects.link(ob_front_door_left)
scene.collection.objects.link(ob_door_knob)
scene.collection.objects.link(ob_front_door_right)
scene.collection.objects.link(ob_door_lock)

# ---- scene / render settings (as saved in the file)
scene.frame_start = 1; scene.frame_end = 250; scene.frame_set(1)
scene.render.engine = 'BLENDER_EEVEE_NEXT'
scene.render.bake_bias = 0.0
scene.render.bake_samples = 0
scene.cycles.sampling_pattern = 'TABULATED_SOBOL'
scene.eevee.use_volume_custom_range = False
bpy.context.view_layer.update()

# ---- added for rendering (the .blend has no active camera and no usable light): camera, sun
cam_auto = bpy.data.cameras.new('AutoCamera')
cam_auto.lens = 50.0
cam_auto.sensor_width = 36.0
cam_auto.clip_end = 1000.0
ob_auto_camera = bpy.data.objects.new('AutoCamera', cam_auto)
scene.collection.objects.link(ob_auto_camera)
ob_auto_camera.location = (4.94163, -5.84907, 3.83344)
ob_auto_camera.rotation_euler = (1.09748, -7.21219e-08, 0.694738)
scene.camera = ob_auto_camera
light_auto_sun = bpy.data.lights.new('AutoSun', 'SUN')
light_auto_sun.energy = 3.0
light_auto_sun.angle = 0.0523599
ob_auto_sun = bpy.data.objects.new('AutoSun', light_auto_sun)
scene.collection.objects.link(ob_auto_sun)
ob_auto_sun.rotation_euler = (0.872665, 0.174533, 0.523599)
bpy.context.view_layer.update()
